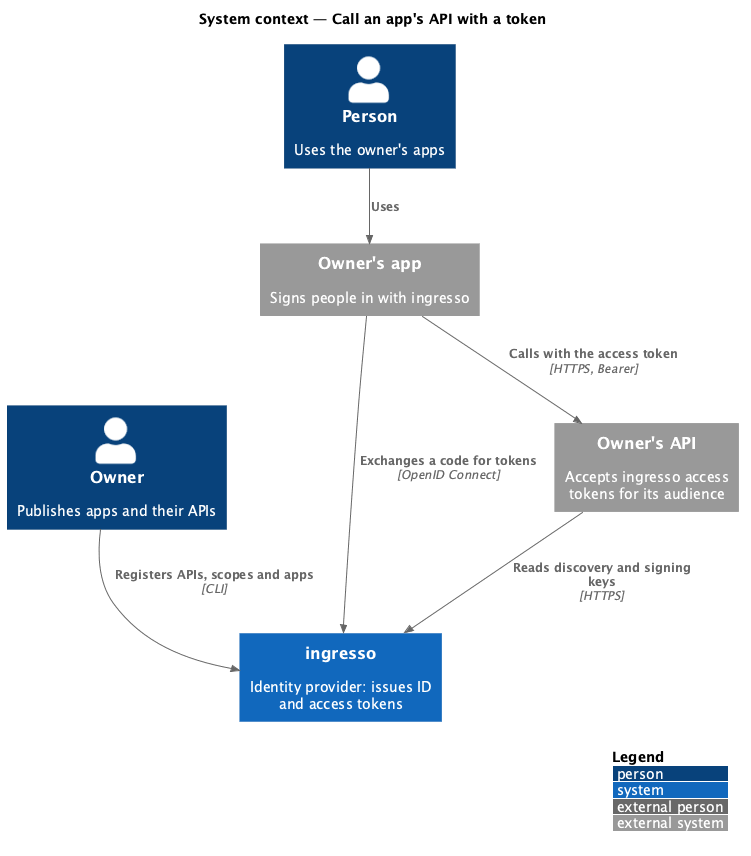

The diagram above was rendered by PlantUML. Its source (embedded in the PNG):
@startuml
!include <C4/C4_Context>
LAYOUT_WITH_LEGEND()
title System context — Call an app's API with a token
Person(owner, "Owner", "Publishes apps and their APIs")
Person(person, "Person", "Uses the owner's apps")
System(ingresso, "ingresso", "Identity provider: issues ID and access tokens")
System_Ext(app, "Owner's app", "Signs people in with ingresso")
System_Ext(api, "Owner's API", "Accepts ingresso access tokens for its audience")
Rel(owner, ingresso, "Registers APIs, scopes and apps", "CLI")
Rel(person, app, "Uses")
Rel(app, ingresso, "Exchanges a code for tokens", "OpenID Connect")
Rel(app, api, "Calls with the access token", "HTTPS, Bearer")
Rel(api, ingresso, "Reads discovery and signing keys", "HTTPS")
@enduml